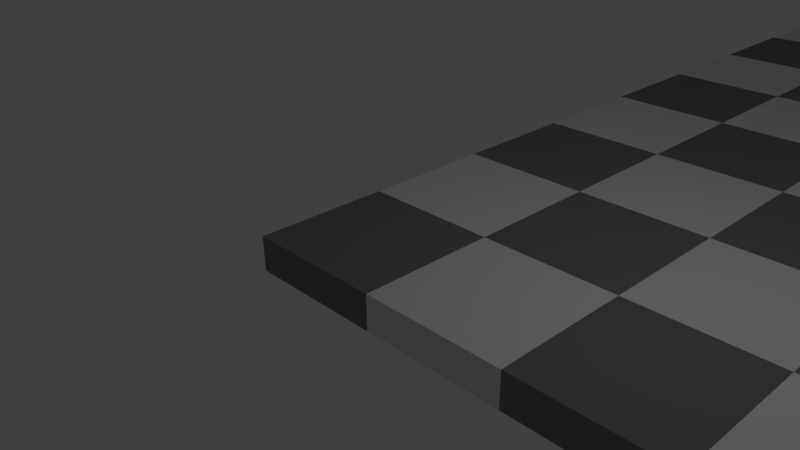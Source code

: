 # Source: fullBoardJPEG.blend  (saved by Blender 2.69.0; exported with 4.5.12 LTS)
import bpy
from mathutils import Matrix  # noqa: F401  (used for matrix-valued properties, if any)

bpy.ops.wm.read_factory_settings(use_empty=True)
scene = bpy.context.scene
scene.name = 'Scene'

# ---- collections
col_collection_1 = bpy.data.collections.new('Collection 1'); scene.collection.children.link(col_collection_1)

# ---- materials (node trees are filled in below, after node groups)
mat_white = bpy.data.materials.new('white')
mat_white.alpha_threshold = 0.0
mat_white.use_transparent_shadow = False
mat_white.roughness = 0.5
mat_white.specular_intensity = 1.0
mat_white.line_color = (0.0, 0.0, 0.0, 1.0)
mat_black = bpy.data.materials.new('black')
mat_black.alpha_threshold = 0.0
mat_black.use_transparent_shadow = False
mat_black.diffuse_color = (0.2, 0.2, 0.2, 1.0)
mat_black.roughness = 0.5
mat_black.specular_intensity = 1.0
mat_black.line_color = (0.0, 0.0, 0.0, 1.0)

# ---- material node trees

# ---- world
world_world = bpy.data.worlds.new('World'); scene.world = world_world
world_world.color = (0.05088, 0.05088, 0.05088)
world_world.use_sun_shadow = False
world_world.sun_shadow_jitter_overblur = 0.0
world_world.cycles.sampling_method = 'MANUAL'
world_world.cycles.sample_map_resolution = 256

# ---- cameras
cam_camera = bpy.data.cameras.new('Camera')
cam_camera.clip_end = 100.0
cam_camera.lens = 35.0
cam_camera.sensor_width = 32.0
cam_camera.sensor_height = 18.0
cam_camera.ortho_scale = 7.314
cam_camera.dof.focus_distance = 0.0
cam_camera.dof.aperture_fstop = 128.0

# ---- lights
light_lamp = bpy.data.lights.new('Lamp', 'POINT')
light_lamp.transmission_factor = 0.0
light_lamp.cutoff_distance = 30.0
light_lamp.energy = 100.0
light_lamp.shadow_buffer_clip_start = 1.001
light_lamp.shadow_soft_size = 0.1
light_lamp.shadow_maximum_resolution = 0.006
light_lamp.use_absolute_resolution = True
light_lamp.cycles.use_multiple_importance_sampling = False

# ---- meshes
me_cube_002 = bpy.data.meshes.new('Cube.002')
me_cube_002.from_pydata([(1.0, 3.0, -1.0), (1.0, 1.0, -1.0), (-1.0, 1.0, -1.0), (-1.0, 3.0, -1.0), (1.0, 3.0, 1.0), (1.0, 1.0, 1.0), (-1.0, 1.0, 1.0), (-1.0, 3.0, 1.0), (1.0, 1.0, -1.0), (1.0, -1.0, -1.0), (-1.0, -1.0, -1.0), (-1.0, 1.0, -1.0), (1.0, 1.0, 1.0), (1.0, -1.0, 1.0), (-1.0, -1.0, 1.0), (-1.0, 1.0, 1.0), (-1.0, 3.0, -1.0), (-1.0, 1.0, -1.0), (-3.0, 1.0, -1.0), (-3.0, 3.0, -1.0), (-1.0, 3.0, 1.0), (-1.0, 1.0, 1.0), (-3.0, 1.0, 1.0), (-3.0, 3.0, 1.0), (-1.0, 1.0, -1.0), (-1.0, -1.0, -1.0), (-3.0, -1.0, -1.0), (-3.0, 1.0, -1.0), (-1.0, 1.0, 1.0), (-1.0, -1.0, 1.0), (-3.0, -1.0, 1.0), (-3.0, 1.0, 1.0), (1.0, 7.0, -1.0), (1.0, 5.0, -1.0), (-1.0, 5.0, -1.0), (-1.0, 7.0, -1.0), (1.0, 7.0, 1.0), (1.0, 5.0, 1.0), (-1.0, 5.0, 1.0), (-1.0, 7.0, 1.0), (1.0, 5.0, -1.0), (1.0, 3.0, -1.0), (-1.0, 3.0, -1.0), (-1.0, 5.0, -1.0), (1.0, 5.0, 1.0), (1.0, 3.0, 1.0), (-1.0, 3.0, 1.0), (-1.0, 5.0, 1.0), (-1.0, 7.0, -1.0), (-1.0, 5.0, -1.0), (-3.0, 5.0, -1.0), (-3.0, 7.0, -1.0), (-1.0, 7.0, 1.0), (-1.0, 5.0, 1.0), (-3.0, 5.0, 1.0), (-3.0, 7.0, 1.0), (-1.0, 5.0, -1.0), (-1.0, 3.0, -1.0), (-3.0, 3.0, -1.0), (-3.0, 5.0, -1.0), (-1.0, 5.0, 1.0), (-1.0, 3.0, 1.0), (-3.0, 3.0, 1.0), (-3.0, 5.0, 1.0), (1.0, 11.0, -1.0), (1.0, 9.0, -1.0), (-1.0, 9.0, -1.0), (-1.0, 11.0, -1.0), (1.0, 11.0, 1.0), (1.0, 9.0, 1.0), (-1.0, 9.0, 1.0), (-1.0, 11.0, 1.0), (1.0, 9.0, -1.0), (1.0, 7.0, -1.0), (-1.0, 7.0, -1.0), (-1.0, 9.0, -1.0), (1.0, 9.0, 1.0), (1.0, 7.0, 1.0), (-1.0, 7.0, 1.0), (-1.0, 9.0, 1.0), (-1.0, 11.0, -1.0), (-1.0, 9.0, -1.0), (-3.0, 9.0, -1.0), (-3.0, 11.0, -1.0), (-1.0, 11.0, 1.0), (-1.0, 9.0, 1.0), (-3.0, 9.0, 1.0), (-3.0, 11.0, 1.0), (-1.0, 9.0, -1.0), (-1.0, 7.0, -1.0), (-3.0, 7.0, -1.0), (-3.0, 9.0, -1.0), (-1.0, 9.0, 1.0), (-1.0, 7.0, 1.0), (-3.0, 7.0, 1.0), (-3.0, 9.0, 1.0), (1.0, 15.0, -1.0), (1.0, 13.0, -1.0), (-1.0, 13.0, -1.0), (-1.0, 15.0, -1.0), (1.0, 15.0, 1.0), (1.0, 13.0, 1.0), (-1.0, 13.0, 1.0), (-1.0, 15.0, 1.0), (1.0, 13.0, -1.0), (1.0, 11.0, -1.0), (-1.0, 11.0, -1.0), (-1.0, 13.0, -1.0), (1.0, 13.0, 1.0), (1.0, 11.0, 1.0), (-1.0, 11.0, 1.0), (-1.0, 13.0, 1.0), (-1.0, 15.0, -1.0), (-1.0, 13.0, -1.0), (-3.0, 13.0, -1.0), (-3.0, 15.0, -1.0), (-1.0, 15.0, 1.0), (-1.0, 13.0, 1.0), (-3.0, 13.0, 1.0), (-3.0, 15.0, 1.0), (-1.0, 13.0, -1.0), (-1.0, 11.0, -1.0), (-3.0, 11.0, -1.0), (-3.0, 13.0, -1.0), (-1.0, 13.0, 1.0), (-1.0, 11.0, 1.0), (-3.0, 11.0, 1.0), (-3.0, 13.0, 1.0), (5.0, 3.0, -1.0), (5.0, 1.0, -1.0), (3.0, 1.0, -1.0), (3.0, 3.0, -1.0), (5.0, 3.0, 1.0), (5.0, 1.0, 1.0), (3.0, 1.0, 1.0), (3.0, 3.0, 1.0), (5.0, 1.0, -1.0), (5.0, -1.0, -1.0), (3.0, -1.0, -1.0), (3.0, 1.0, -1.0), (5.0, 1.0, 1.0), (5.0, -1.0, 1.0), (3.0, -1.0, 1.0), (3.0, 1.0, 1.0), (3.0, 3.0, -1.0), (3.0, 1.0, -1.0), (1.0, 1.0, -1.0), (1.0, 3.0, -1.0), (3.0, 3.0, 1.0), (3.0, 1.0, 1.0), (1.0, 1.0, 1.0), (1.0, 3.0, 1.0), (3.0, 1.0, -1.0), (3.0, -1.0, -1.0), (1.0, -1.0, -1.0), (1.0, 1.0, -1.0), (3.0, 1.0, 1.0), (3.0, -1.0, 1.0), (1.0, -1.0, 1.0), (1.0, 1.0, 1.0), (5.0, 7.0, -1.0), (5.0, 5.0, -1.0), (3.0, 5.0, -1.0), (3.0, 7.0, -1.0), (5.0, 7.0, 1.0), (5.0, 5.0, 1.0), (3.0, 5.0, 1.0), (3.0, 7.0, 1.0), (5.0, 5.0, -1.0), (5.0, 3.0, -1.0), (3.0, 3.0, -1.0), (3.0, 5.0, -1.0), (5.0, 5.0, 1.0), (5.0, 3.0, 1.0), (3.0, 3.0, 1.0), (3.0, 5.0, 1.0), (3.0, 7.0, -1.0), (3.0, 5.0, -1.0), (1.0, 5.0, -1.0), (1.0, 7.0, -1.0), (3.0, 7.0, 1.0), (3.0, 5.0, 1.0), (1.0, 5.0, 1.0), (1.0, 7.0, 1.0), (3.0, 5.0, -1.0), (3.0, 3.0, -1.0), (1.0, 3.0, -1.0), (1.0, 5.0, -1.0), (3.0, 5.0, 1.0), (3.0, 3.0, 1.0), (1.0, 3.0, 1.0), (1.0, 5.0, 1.0), (5.0, 11.0, -1.0), (5.0, 9.0, -1.0), (3.0, 9.0, -1.0), (3.0, 11.0, -1.0), (5.0, 11.0, 1.0), (5.0, 9.0, 1.0), (3.0, 9.0, 1.0), (3.0, 11.0, 1.0), (5.0, 9.0, -1.0), (5.0, 7.0, -1.0), (3.0, 7.0, -1.0), (3.0, 9.0, -1.0), (5.0, 9.0, 1.0), (5.0, 7.0, 1.0), (3.0, 7.0, 1.0), (3.0, 9.0, 1.0), (3.0, 11.0, -1.0), (3.0, 9.0, -1.0), (1.0, 9.0, -1.0), (1.0, 11.0, -1.0), (3.0, 11.0, 1.0), (3.0, 9.0, 1.0), (1.0, 9.0, 1.0), (1.0, 11.0, 1.0), (3.0, 9.0, -1.0), (3.0, 7.0, -1.0), (1.0, 7.0, -1.0), (1.0, 9.0, -1.0), (3.0, 9.0, 1.0), (3.0, 7.0, 1.0), (1.0, 7.0, 1.0), (1.0, 9.0, 1.0), (5.0, 15.0, -1.0), (5.0, 13.0, -1.0), (3.0, 13.0, -1.0), (3.0, 15.0, -1.0), (5.0, 15.0, 1.0), (5.0, 13.0, 1.0), (3.0, 13.0, 1.0), (3.0, 15.0, 1.0), (5.0, 13.0, -1.0), (5.0, 11.0, -1.0), (3.0, 11.0, -1.0), (3.0, 13.0, -1.0), (5.0, 13.0, 1.0), (5.0, 11.0, 1.0), (3.0, 11.0, 1.0), (3.0, 13.0, 1.0), (3.0, 15.0, -1.0), (3.0, 13.0, -1.0), (1.0, 13.0, -1.0), (1.0, 15.0, -1.0), (3.0, 15.0, 1.0), (3.0, 13.0, 1.0), (1.0, 13.0, 1.0), (1.0, 15.0, 1.0), (3.0, 13.0, -1.0), (3.0, 11.0, -1.0), (1.0, 11.0, -1.0), (1.0, 13.0, -1.0), (3.0, 13.0, 1.0), (3.0, 11.0, 1.0), (1.0, 11.0, 1.0), (1.0, 13.0, 1.0), (9.0, 3.0, -1.0), (9.0, 1.0, -1.0), (7.0, 1.0, -1.0), (7.0, 3.0, -1.0), (9.0, 3.0, 1.0), (9.0, 1.0, 1.0), (7.0, 1.0, 1.0), (7.0, 3.0, 1.0), (9.0, 1.0, -1.0), (9.0, -1.0, -1.0), (7.0, -1.0, -1.0), (7.0, 1.0, -1.0), (9.0, 1.0, 1.0), (9.0, -1.0, 1.0), (7.0, -1.0, 1.0), (7.0, 1.0, 1.0), (7.0, 3.0, -1.0), (7.0, 1.0, -1.0), (5.0, 1.0, -1.0), (5.0, 3.0, -1.0), (7.0, 3.0, 1.0), (7.0, 1.0, 1.0), (5.0, 1.0, 1.0), (5.0, 3.0, 1.0), (7.0, 1.0, -1.0), (7.0, -1.0, -1.0), (5.0, -1.0, -1.0), (5.0, 1.0, -1.0), (7.0, 1.0, 1.0), (7.0, -1.0, 1.0), (5.0, -1.0, 1.0), (5.0, 1.0, 1.0), (9.0, 7.0, -1.0), (9.0, 5.0, -1.0), (7.0, 5.0, -1.0), (7.0, 7.0, -1.0), (9.0, 7.0, 1.0), (9.0, 5.0, 1.0), (7.0, 5.0, 1.0), (7.0, 7.0, 1.0), (9.0, 5.0, -1.0), (9.0, 3.0, -1.0), (7.0, 3.0, -1.0), (7.0, 5.0, -1.0), (9.0, 5.0, 1.0), (9.0, 3.0, 1.0), (7.0, 3.0, 1.0), (7.0, 5.0, 1.0), (7.0, 7.0, -1.0), (7.0, 5.0, -1.0), (5.0, 5.0, -1.0), (5.0, 7.0, -1.0), (7.0, 7.0, 1.0), (7.0, 5.0, 1.0), (5.0, 5.0, 1.0), (5.0, 7.0, 1.0), (7.0, 5.0, -1.0), (7.0, 3.0, -1.0), (5.0, 3.0, -1.0), (5.0, 5.0, -1.0), (7.0, 5.0, 1.0), (7.0, 3.0, 1.0), (5.0, 3.0, 1.0), (5.0, 5.0, 1.0), (9.0, 11.0, -1.0), (9.0, 9.0, -1.0), (7.0, 9.0, -1.0), (7.0, 11.0, -1.0), (9.0, 11.0, 1.0), (9.0, 9.0, 1.0), (7.0, 9.0, 1.0), (7.0, 11.0, 1.0), (9.0, 9.0, -1.0), (9.0, 7.0, -1.0), (7.0, 7.0, -1.0), (7.0, 9.0, -1.0), (9.0, 9.0, 1.0), (9.0, 7.0, 1.0), (7.0, 7.0, 1.0), (7.0, 9.0, 1.0), (7.0, 11.0, -1.0), (7.0, 9.0, -1.0), (5.0, 9.0, -1.0), (5.0, 11.0, -1.0), (7.0, 11.0, 1.0), (7.0, 9.0, 1.0), (5.0, 9.0, 1.0), (5.0, 11.0, 1.0), (7.0, 9.0, -1.0), (7.0, 7.0, -1.0), (5.0, 7.0, -1.0), (5.0, 9.0, -1.0), (7.0, 9.0, 1.0), (7.0, 7.0, 1.0), (5.0, 7.0, 1.0), (5.0, 9.0, 1.0), (9.0, 15.0, -1.0), (9.0, 13.0, -1.0), (7.0, 13.0, -1.0), (7.0, 15.0, -1.0), (9.0, 15.0, 1.0), (9.0, 13.0, 1.0), (7.0, 13.0, 1.0), (7.0, 15.0, 1.0), (9.0, 13.0, -1.0), (9.0, 11.0, -1.0), (7.0, 11.0, -1.0), (7.0, 13.0, -1.0), (9.0, 13.0, 1.0), (9.0, 11.0, 1.0), (7.0, 11.0, 1.0), (7.0, 13.0, 1.0), (7.0, 15.0, -1.0), (7.0, 13.0, -1.0), (5.0, 13.0, -1.0), (5.0, 15.0, -1.0), (7.0, 15.0, 1.0), (7.0, 13.0, 1.0), (5.0, 13.0, 1.0), (5.0, 15.0, 1.0), (7.0, 13.0, -1.0), (7.0, 11.0, -1.0), (5.0, 11.0, -1.0), (5.0, 13.0, -1.0), (7.0, 13.0, 1.0), (7.0, 11.0, 1.0), (5.0, 11.0, 1.0), (5.0, 13.0, 1.0), (13.0, 3.0, -1.0), (13.0, 1.0, -1.0), (11.0, 1.0, -1.0), (11.0, 3.0, -1.0), (13.0, 3.0, 1.0), (13.0, 1.0, 1.0), (11.0, 1.0, 1.0), (11.0, 3.0, 1.0), (13.0, 1.0, -1.0), (13.0, -1.0, -1.0), (11.0, -1.0, -1.0), (11.0, 1.0, -1.0), (13.0, 1.0, 1.0), (13.0, -1.0, 1.0), (11.0, -1.0, 1.0), (11.0, 1.0, 1.0), (11.0, 3.0, -1.0), (11.0, 1.0, -1.0), (9.0, 1.0, -1.0), (9.0, 3.0, -1.0), (11.0, 3.0, 1.0), (11.0, 1.0, 1.0), (9.0, 1.0, 1.0), (9.0, 3.0, 1.0), (11.0, 1.0, -1.0), (11.0, -1.0, -1.0), (9.0, -1.0, -1.0), (9.0, 1.0, -1.0), (11.0, 1.0, 1.0), (11.0, -1.0, 1.0), (9.0, -1.0, 1.0), (9.0, 1.0, 1.0), (13.0, 7.0, -1.0), (13.0, 5.0, -1.0), (11.0, 5.0, -1.0), (11.0, 7.0, -1.0), (13.0, 7.0, 1.0), (13.0, 5.0, 1.0), (11.0, 5.0, 1.0), (11.0, 7.0, 1.0), (13.0, 5.0, -1.0), (13.0, 3.0, -1.0), (11.0, 3.0, -1.0), (11.0, 5.0, -1.0), (13.0, 5.0, 1.0), (13.0, 3.0, 1.0), (11.0, 3.0, 1.0), (11.0, 5.0, 1.0), (11.0, 7.0, -1.0), (11.0, 5.0, -1.0), (9.0, 5.0, -1.0), (9.0, 7.0, -1.0), (11.0, 7.0, 1.0), (11.0, 5.0, 1.0), (9.0, 5.0, 1.0), (9.0, 7.0, 1.0), (11.0, 5.0, -1.0), (11.0, 3.0, -1.0), (9.0, 3.0, -1.0), (9.0, 5.0, -1.0), (11.0, 5.0, 1.0), (11.0, 3.0, 1.0), (9.0, 3.0, 1.0), (9.0, 5.0, 1.0), (13.0, 11.0, -1.0), (13.0, 9.0, -1.0), (11.0, 9.0, -1.0), (11.0, 11.0, -1.0), (13.0, 11.0, 1.0), (13.0, 9.0, 1.0), (11.0, 9.0, 1.0), (11.0, 11.0, 1.0), (13.0, 9.0, -1.0), (13.0, 7.0, -1.0), (11.0, 7.0, -1.0), (11.0, 9.0, -1.0), (13.0, 9.0, 1.0), (13.0, 7.0, 1.0), (11.0, 7.0, 1.0), (11.0, 9.0, 1.0), (11.0, 11.0, -1.0), (11.0, 9.0, -1.0), (9.0, 9.0, -1.0), (9.0, 11.0, -1.0), (11.0, 11.0, 1.0), (11.0, 9.0, 1.0), (9.0, 9.0, 1.0), (9.0, 11.0, 1.0), (11.0, 9.0, -1.0), (11.0, 7.0, -1.0), (9.0, 7.0, -1.0), (9.0, 9.0, -1.0), (11.0, 9.0, 1.0), (11.0, 7.0, 1.0), (9.0, 7.0, 1.0), (9.0, 9.0, 1.0), (13.0, 15.0, -1.0), (13.0, 13.0, -1.0), (11.0, 13.0, -1.0), (11.0, 15.0, -1.0), (13.0, 15.0, 1.0), (13.0, 13.0, 1.0), (11.0, 13.0, 1.0), (11.0, 15.0, 1.0), (13.0, 13.0, -1.0), (13.0, 11.0, -1.0), (11.0, 11.0, -1.0), (11.0, 13.0, -1.0), (13.0, 13.0, 1.0), (13.0, 11.0, 1.0), (11.0, 11.0, 1.0), (11.0, 13.0, 1.0), (11.0, 15.0, -1.0), (11.0, 13.0, -1.0), (9.0, 13.0, -1.0), (9.0, 15.0, -1.0), (11.0, 15.0, 1.0), (11.0, 13.0, 1.0), (9.0, 13.0, 1.0), (9.0, 15.0, 1.0), (11.0, 13.0, -1.0), (11.0, 11.0, -1.0), (9.0, 11.0, -1.0), (9.0, 13.0, -1.0), (11.0, 13.0, 1.0), (11.0, 11.0, 1.0), (9.0, 11.0, 1.0), (9.0, 13.0, 1.0)], [], [(0, 1, 2, 3), (4, 7, 6, 5), (0, 4, 5, 1), (1, 5, 6, 2), (2, 6, 7, 3), (4, 0, 3, 7), (8, 9, 10, 11), (12, 15, 14, 13), (8, 12, 13, 9), (9, 13, 14, 10), (10, 14, 15, 11), (12, 8, 11, 15), (16, 17, 18, 19), (20, 23, 22, 21), (16, 20, 21, 17), (17, 21, 22, 18), (18, 22, 23, 19), (20, 16, 19, 23), (24, 25, 26, 27), (28, 31, 30, 29), (24, 28, 29, 25), (25, 29, 30, 26), (26, 30, 31, 27), (28, 24, 27, 31), (32, 33, 34, 35), (36, 39, 38, 37), (32, 36, 37, 33), (33, 37, 38, 34), (34, 38, 39, 35), (36, 32, 35, 39), (40, 41, 42, 43), (44, 47, 46, 45), (40, 44, 45, 41), (41, 45, 46, 42), (42, 46, 47, 43), (44, 40, 43, 47), (48, 49, 50, 51), (52, 55, 54, 53), (48, 52, 53, 49), (49, 53, 54, 50), (50, 54, 55, 51), (52, 48, 51, 55), (56, 57, 58, 59), (60, 63, 62, 61), (56, 60, 61, 57), (57, 61, 62, 58), (58, 62, 63, 59), (60, 56, 59, 63), (64, 65, 66, 67), (68, 71, 70, 69), (64, 68, 69, 65), (65, 69, 70, 66), (66, 70, 71, 67), (68, 64, 67, 71), (72, 73, 74, 75), (76, 79, 78, 77), (72, 76, 77, 73), (73, 77, 78, 74), (74, 78, 79, 75), (76, 72, 75, 79), (80, 81, 82, 83), (84, 87, 86, 85), (80, 84, 85, 81), (81, 85, 86, 82), (82, 86, 87, 83), (84, 80, 83, 87), (88, 89, 90, 91), (92, 95, 94, 93), (88, 92, 93, 89), (89, 93, 94, 90), (90, 94, 95, 91), (92, 88, 91, 95), (96, 97, 98, 99), (100, 103, 102, 101), (96, 100, 101, 97), (97, 101, 102, 98), (98, 102, 103, 99), (100, 96, 99, 103), (104, 105, 106, 107), (108, 111, 110, 109), (104, 108, 109, 105), (105, 109, 110, 106), (106, 110, 111, 107), (108, 104, 107, 111), (112, 113, 114, 115), (116, 119, 118, 117), (112, 116, 117, 113), (113, 117, 118, 114), (114, 118, 119, 115), (116, 112, 115, 119), (120, 121, 122, 123), (124, 127, 126, 125), (120, 124, 125, 121), (121, 125, 126, 122), (122, 126, 127, 123), (124, 120, 123, 127), (128, 129, 130, 131), (132, 135, 134, 133), (128, 132, 133, 129), (129, 133, 134, 130), (130, 134, 135, 131), (132, 128, 131, 135), (136, 137, 138, 139), (140, 143, 142, 141), (136, 140, 141, 137), (137, 141, 142, 138), (138, 142, 143, 139), (140, 136, 139, 143), (144, 145, 146, 147), (148, 151, 150, 149), (144, 148, 149, 145), (145, 149, 150, 146), (146, 150, 151, 147), (148, 144, 147, 151), (152, 153, 154, 155), (156, 159, 158, 157), (152, 156, 157, 153), (153, 157, 158, 154), (154, 158, 159, 155), (156, 152, 155, 159), (160, 161, 162, 163), (164, 167, 166, 165), (160, 164, 165, 161), (161, 165, 166, 162), (162, 166, 167, 163), (164, 160, 163, 167), (168, 169, 170, 171), (172, 175, 174, 173), (168, 172, 173, 169), (169, 173, 174, 170), (170, 174, 175, 171), (172, 168, 171, 175), (176, 177, 178, 179), (180, 183, 182, 181), (176, 180, 181, 177), (177, 181, 182, 178), (178, 182, 183, 179), (180, 176, 179, 183), (184, 185, 186, 187), (188, 191, 190, 189), (184, 188, 189, 185), (185, 189, 190, 186), (186, 190, 191, 187), (188, 184, 187, 191), (192, 193, 194, 195), (196, 199, 198, 197), (192, 196, 197, 193), (193, 197, 198, 194), (194, 198, 199, 195), (196, 192, 195, 199), (200, 201, 202, 203), (204, 207, 206, 205), (200, 204, 205, 201), (201, 205, 206, 202), (202, 206, 207, 203), (204, 200, 203, 207), (208, 209, 210, 211), (212, 215, 214, 213), (208, 212, 213, 209), (209, 213, 214, 210), (210, 214, 215, 211), (212, 208, 211, 215), (216, 217, 218, 219), (220, 223, 222, 221), (216, 220, 221, 217), (217, 221, 222, 218), (218, 222, 223, 219), (220, 216, 219, 223), (224, 225, 226, 227), (228, 231, 230, 229), (224, 228, 229, 225), (225, 229, 230, 226), (226, 230, 231, 227), (228, 224, 227, 231), (232, 233, 234, 235), (236, 239, 238, 237), (232, 236, 237, 233), (233, 237, 238, 234), (234, 238, 239, 235), (236, 232, 235, 239), (240, 241, 242, 243), (244, 247, 246, 245), (240, 244, 245, 241), (241, 245, 246, 242), (242, 246, 247, 243), (244, 240, 243, 247), (248, 249, 250, 251), (252, 255, 254, 253), (248, 252, 253, 249), (249, 253, 254, 250), (250, 254, 255, 251), (252, 248, 251, 255), (256, 257, 258, 259), (260, 263, 262, 261), (256, 260, 261, 257), (257, 261, 262, 258), (258, 262, 263, 259), (260, 256, 259, 263), (264, 265, 266, 267), (268, 271, 270, 269), (264, 268, 269, 265), (265, 269, 270, 266), (266, 270, 271, 267), (268, 264, 267, 271), (272, 273, 274, 275), (276, 279, 278, 277), (272, 276, 277, 273), (273, 277, 278, 274), (274, 278, 279, 275), (276, 272, 275, 279), (280, 281, 282, 283), (284, 287, 286, 285), (280, 284, 285, 281), (281, 285, 286, 282), (282, 286, 287, 283), (284, 280, 283, 287), (288, 289, 290, 291), (292, 295, 294, 293), (288, 292, 293, 289), (289, 293, 294, 290), (290, 294, 295, 291), (292, 288, 291, 295), (296, 297, 298, 299), (300, 303, 302, 301), (296, 300, 301, 297), (297, 301, 302, 298), (298, 302, 303, 299), (300, 296, 299, 303), (304, 305, 306, 307), (308, 311, 310, 309), (304, 308, 309, 305), (305, 309, 310, 306), (306, 310, 311, 307), (308, 304, 307, 311), (312, 313, 314, 315), (316, 319, 318, 317), (312, 316, 317, 313), (313, 317, 318, 314), (314, 318, 319, 315), (316, 312, 315, 319), (320, 321, 322, 323), (324, 327, 326, 325), (320, 324, 325, 321), (321, 325, 326, 322), (322, 326, 327, 323), (324, 320, 323, 327), (328, 329, 330, 331), (332, 335, 334, 333), (328, 332, 333, 329), (329, 333, 334, 330), (330, 334, 335, 331), (332, 328, 331, 335), (336, 337, 338, 339), (340, 343, 342, 341), (336, 340, 341, 337), (337, 341, 342, 338), (338, 342, 343, 339), (340, 336, 339, 343), (344, 345, 346, 347), (348, 351, 350, 349), (344, 348, 349, 345), (345, 349, 350, 346), (346, 350, 351, 347), (348, 344, 347, 351), (352, 353, 354, 355), (356, 359, 358, 357), (352, 356, 357, 353), (353, 357, 358, 354), (354, 358, 359, 355), (356, 352, 355, 359), (360, 361, 362, 363), (364, 367, 366, 365), (360, 364, 365, 361), (361, 365, 366, 362), (362, 366, 367, 363), (364, 360, 363, 367), (368, 369, 370, 371), (372, 375, 374, 373), (368, 372, 373, 369), (369, 373, 374, 370), (370, 374, 375, 371), (372, 368, 371, 375), (376, 377, 378, 379), (380, 383, 382, 381), (376, 380, 381, 377), (377, 381, 382, 378), (378, 382, 383, 379), (380, 376, 379, 383), (384, 385, 386, 387), (388, 391, 390, 389), (384, 388, 389, 385), (385, 389, 390, 386), (386, 390, 391, 387), (388, 384, 387, 391), (392, 393, 394, 395), (396, 399, 398, 397), (392, 396, 397, 393), (393, 397, 398, 394), (394, 398, 399, 395), (396, 392, 395, 399), (400, 401, 402, 403), (404, 407, 406, 405), (400, 404, 405, 401), (401, 405, 406, 402), (402, 406, 407, 403), (404, 400, 403, 407), (408, 409, 410, 411), (412, 415, 414, 413), (408, 412, 413, 409), (409, 413, 414, 410), (410, 414, 415, 411), (412, 408, 411, 415), (416, 417, 418, 419), (420, 423, 422, 421), (416, 420, 421, 417), (417, 421, 422, 418), (418, 422, 423, 419), (420, 416, 419, 423), (424, 425, 426, 427), (428, 431, 430, 429), (424, 428, 429, 425), (425, 429, 430, 426), (426, 430, 431, 427), (428, 424, 427, 431), (432, 433, 434, 435), (436, 439, 438, 437), (432, 436, 437, 433), (433, 437, 438, 434), (434, 438, 439, 435), (436, 432, 435, 439), (440, 441, 442, 443), (444, 447, 446, 445), (440, 444, 445, 441), (441, 445, 446, 442), (442, 446, 447, 443), (444, 440, 443, 447), (448, 449, 450, 451), (452, 455, 454, 453), (448, 452, 453, 449), (449, 453, 454, 450), (450, 454, 455, 451), (452, 448, 451, 455), (456, 457, 458, 459), (460, 463, 462, 461), (456, 460, 461, 457), (457, 461, 462, 458), (458, 462, 463, 459), (460, 456, 459, 463), (464, 465, 466, 467), (468, 471, 470, 469), (464, 468, 469, 465), (465, 469, 470, 466), (466, 470, 471, 467), (468, 464, 467, 471), (472, 473, 474, 475), (476, 479, 478, 477), (472, 476, 477, 473), (473, 477, 478, 474), (474, 478, 479, 475), (476, 472, 475, 479), (480, 481, 482, 483), (484, 487, 486, 485), (480, 484, 485, 481), (481, 485, 486, 482), (482, 486, 487, 483), (484, 480, 483, 487), (488, 489, 490, 491), (492, 495, 494, 493), (488, 492, 493, 489), (489, 493, 494, 490), (490, 494, 495, 491), (492, 488, 491, 495), (496, 497, 498, 499), (500, 503, 502, 501), (496, 500, 501, 497), (497, 501, 502, 498), (498, 502, 503, 499), (500, 496, 499, 503), (504, 505, 506, 507), (508, 511, 510, 509), (504, 508, 509, 505), (505, 509, 510, 506), (506, 510, 511, 507), (508, 504, 507, 511)])
me_cube_002.polygons.foreach_set('material_index', [1, 1, 1, 1, 1, 1, 0, 0, 0, 0, 0, 0, 0, 0, 0, 0, 0, 0, 1, 1, 1, 1, 1, 1, 1, 1, 1, 1, 1, 1, 0, 0, 0, 0, 0, 0, 0, 0, 0, 0, 0, 0, 1, 1, 1, 1, 1, 1, 1, 1, 1, 1, 1, 1, 0, 0, 0, 0, 0, 0, 0, 0, 0, 0, 0, 0, 1, 1, 1, 1, 1, 1, 1, 1, 1, 1, 1, 1, 0, 0, 0, 0, 0, 0, 0, 0, 0, 0, 0, 0, 1, 1, 1, 1, 1, 1, 1, 1, 1, 1, 1, 1, 0, 0, 0, 0, 0, 0, 0, 0, 0, 0, 0, 0, 1, 1, 1, 1, 1, 1, 1, 1, 1, 1, 1, 1, 0, 0, 0, 0, 0, 0, 0, 0, 0, 0, 0, 0, 1, 1, 1, 1, 1, 1, 1, 1, 1, 1, 1, 1, 0, 0, 0, 0, 0, 0, 0, 0, 0, 0, 0, 0, 1, 1, 1, 1, 1, 1, 1, 1, 1, 1, 1, 1, 0, 0, 0, 0, 0, 0, 0, 0, 0, 0, 0, 0, 1, 1, 1, 1, 1, 1, 1, 1, 1, 1, 1, 1, 0, 0, 0, 0, 0, 0, 0, 0, 0, 0, 0, 0, 1, 1, 1, 1, 1, 1, 1, 1, 1, 1, 1, 1, 0, 0, 0, 0, 0, 0, 0, 0, 0, 0, 0, 0, 1, 1, 1, 1, 1, 1, 1, 1, 1, 1, 1, 1, 0, 0, 0, 0, 0, 0, 0, 0, 0, 0, 0, 0, 1, 1, 1, 1, 1, 1, 1, 1, 1, 1, 1, 1, 0, 0, 0, 0, 0, 0, 0, 0, 0, 0, 0, 0, 1, 1, 1, 1, 1, 1, 1, 1, 1, 1, 1, 1, 0, 0, 0, 0, 0, 0, 0, 0, 0, 0, 0, 0, 1, 1, 1, 1, 1, 1, 1, 1, 1, 1, 1, 1, 0, 0, 0, 0, 0, 0, 0, 0, 0, 0, 0, 0, 1, 1, 1, 1, 1, 1, 1, 1, 1, 1, 1, 1, 0, 0, 0, 0, 0, 0, 0, 0, 0, 0, 0, 0, 1, 1, 1, 1, 1, 1, 1, 1, 1, 1, 1, 1, 0, 0, 0, 0, 0, 0, 0, 0, 0, 0, 0, 0, 1, 1, 1, 1, 1, 1])
me_cube_002.materials.append(mat_white)
me_cube_002.materials.append(mat_black)
me_cube_002.use_remesh_preserve_volume = False
me_cube_002.use_remesh_preserve_attributes = False
me_cube_002.use_mirror_vertex_groups = False
me_cube_002.update()

# ---- objects
ob_white_001 = bpy.data.objects.new('white.001', me_cube_002)
ob_lamp = bpy.data.objects.new('Lamp', light_lamp)
ob_camera = bpy.data.objects.new('Camera', cam_camera)

# ---- transforms, parenting, visibility, modifiers, constraints
ob_white_001.location = (2.0, 0.0, 0.0)
ob_white_001.scale = (1.0, 1.0, 0.25)
ob_white_001.lock_rotations_4d = False
ob_white_001.empty_display_type = 'ARROWS'
ob_white_001.lineart.crease_threshold = 0.0
ob_lamp.location = (4.076, 1.005, 5.904)
ob_lamp.rotation_euler = (0.6503, 0.05522, 1.866)
ob_lamp.lock_rotations_4d = False
ob_lamp.empty_display_type = 'ARROWS'
ob_lamp.color = (0.0, 0.0, 0.0, 0.0)
ob_lamp.lineart.crease_threshold = 0.0
ob_camera.location = (7.481, -6.508, 5.344)
ob_camera.rotation_euler = (1.109, 0.01082, 0.8149)
ob_camera.lock_rotations_4d = False
ob_camera.empty_display_type = 'ARROWS'
ob_camera.color = (0.0, 0.0, 0.0, 0.0)
ob_camera.display_type = 'WIRE'
ob_camera.lineart.crease_threshold = 0.0

# ---- collection membership
col_collection_1.objects.link(ob_white_001)
col_collection_1.objects.link(ob_lamp)
col_collection_1.objects.link(ob_camera)

# ---- scene / render settings (as saved in the file)
scene.camera = ob_camera
scene.frame_start = 1; scene.frame_end = 250; scene.frame_set(1)
scene.render.engine = 'BLENDER_EEVEE_NEXT'
scene.render.image_settings.compression = 90
scene.render.resolution_percentage = 50
scene.render.dither_intensity = 0.0
scene.cycles.use_denoising = False
scene.cycles.samples = 10
scene.cycles.sampling_pattern = 'TABULATED_SOBOL'
scene.cycles.light_sampling_threshold = 0.0
scene.cycles.use_adaptive_sampling = False
scene.cycles.use_light_tree = False
scene.cycles.blur_glossy = 0.0
scene.cycles.volume_bounces = 1
scene.cycles.pixel_filter_type = 'GAUSSIAN'
scene.cycles.sample_clamp_indirect = 0.0
scene.view_settings.view_transform = 'Standard'
bpy.context.view_layer.update()
